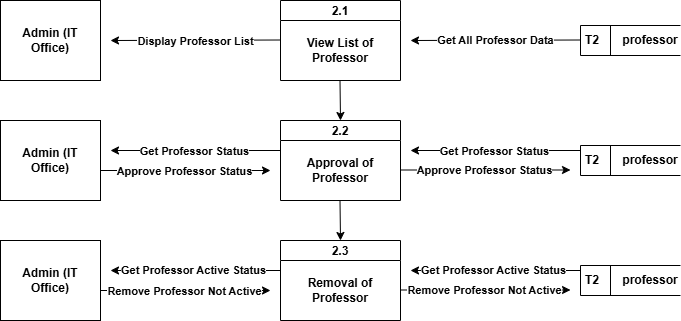

The diagram above was exported from draw.io. Its source (the exported page's mxGraphModel, read from the mxfile embedded in the PNG):
<mxGraphModel dx="1034" dy="618" grid="1" gridSize="10" guides="1" tooltips="1" connect="1" arrows="1" fold="1" page="1" pageScale="1" pageWidth="850" pageHeight="1100" math="0" shadow="0">
  <root>
    <mxCell id="0" />
    <mxCell id="1" parent="0" />
    <mxCell id="XUOqmhMKg-nBqFt3cxcR-1" value="2.1" style="swimlane;fontStyle=1;childLayout=stackLayout;horizontal=1;startSize=20;fillColor=#ffffff;horizontalStack=0;resizeParent=1;resizeParentMax=0;resizeLast=0;collapsible=0;marginBottom=0;swimlaneFillColor=#ffffff;" parent="1" vertex="1">
      <mxGeometry x="340" y="120" width="120" height="80" as="geometry" />
    </mxCell>
    <mxCell id="XUOqmhMKg-nBqFt3cxcR-2" value="&lt;b&gt;View List of Professor&lt;/b&gt;" style="text;html=1;align=center;verticalAlign=middle;whiteSpace=wrap;rounded=0;" parent="XUOqmhMKg-nBqFt3cxcR-1" vertex="1">
      <mxGeometry y="20" width="120" height="60" as="geometry" />
    </mxCell>
    <mxCell id="XUOqmhMKg-nBqFt3cxcR-3" value="" style="html=1;dashed=0;whiteSpace=wrap;" parent="1" vertex="1">
      <mxGeometry x="60" y="120" width="100" height="80" as="geometry" />
    </mxCell>
    <mxCell id="XUOqmhMKg-nBqFt3cxcR-4" value="&lt;b&gt;T2&lt;/b&gt;" style="html=1;dashed=0;whiteSpace=wrap;shape=mxgraph.dfd.dataStoreID;align=left;spacingLeft=3;points=[[0,0],[0.5,0],[1,0],[0,0.5],[1,0.5],[0,1],[0.5,1],[1,1]];" parent="1" vertex="1">
      <mxGeometry x="640" y="145" width="100" height="30" as="geometry" />
    </mxCell>
    <mxCell id="XUOqmhMKg-nBqFt3cxcR-6" value="&lt;b&gt;professor&lt;/b&gt;" style="text;html=1;align=center;verticalAlign=middle;whiteSpace=wrap;rounded=0;" parent="1" vertex="1">
      <mxGeometry x="680" y="145" width="60" height="30" as="geometry" />
    </mxCell>
    <mxCell id="XUOqmhMKg-nBqFt3cxcR-25" value="&lt;b&gt;Admin (IT Office)&lt;/b&gt;" style="text;html=1;align=center;verticalAlign=middle;whiteSpace=wrap;rounded=0;" parent="1" vertex="1">
      <mxGeometry x="80" y="145" width="60" height="30" as="geometry" />
    </mxCell>
    <mxCell id="XUOqmhMKg-nBqFt3cxcR-26" value="" style="endArrow=classic;html=1;rounded=0;" parent="1" edge="1">
      <mxGeometry width="50" height="50" relative="1" as="geometry">
        <mxPoint x="399.5" y="200" as="sourcePoint" />
        <mxPoint x="400" y="240" as="targetPoint" />
      </mxGeometry>
    </mxCell>
    <mxCell id="-FVSs3Kkifwa0LH2x_0T-3" value="" style="endArrow=classic;html=1;rounded=0;" parent="1" edge="1">
      <mxGeometry width="50" height="50" relative="1" as="geometry">
        <mxPoint x="640" y="159.5" as="sourcePoint" />
        <mxPoint x="470" y="160" as="targetPoint" />
      </mxGeometry>
    </mxCell>
    <mxCell id="bFDS5DB5BshxvQOPdp7t-1" value="&lt;b&gt;Get All Professor Data&lt;/b&gt;" style="edgeLabel;html=1;align=center;verticalAlign=middle;resizable=0;points=[];" parent="-FVSs3Kkifwa0LH2x_0T-3" connectable="0" vertex="1">
      <mxGeometry x="0.007" relative="1" as="geometry">
        <mxPoint as="offset" />
      </mxGeometry>
    </mxCell>
    <mxCell id="-FVSs3Kkifwa0LH2x_0T-5" value="" style="endArrow=classic;html=1;rounded=0;" parent="1" edge="1">
      <mxGeometry width="50" height="50" relative="1" as="geometry">
        <mxPoint x="340" y="159.5" as="sourcePoint" />
        <mxPoint x="170" y="160" as="targetPoint" />
      </mxGeometry>
    </mxCell>
    <mxCell id="-FVSs3Kkifwa0LH2x_0T-6" value="&lt;b&gt;Display Professor List&lt;/b&gt;" style="edgeLabel;html=1;align=center;verticalAlign=middle;resizable=0;points=[];" parent="-FVSs3Kkifwa0LH2x_0T-5" connectable="0" vertex="1">
      <mxGeometry x="0.0071" y="1" relative="1" as="geometry">
        <mxPoint as="offset" />
      </mxGeometry>
    </mxCell>
    <mxCell id="bFDS5DB5BshxvQOPdp7t-2" value="2.2" style="swimlane;fontStyle=1;childLayout=stackLayout;horizontal=1;startSize=20;fillColor=#ffffff;horizontalStack=0;resizeParent=1;resizeParentMax=0;resizeLast=0;collapsible=0;marginBottom=0;swimlaneFillColor=#ffffff;" parent="1" vertex="1">
      <mxGeometry x="340" y="240" width="120" height="80" as="geometry" />
    </mxCell>
    <mxCell id="bFDS5DB5BshxvQOPdp7t-3" value="&lt;b&gt;Approval of Professor&lt;/b&gt;" style="text;html=1;align=center;verticalAlign=middle;whiteSpace=wrap;rounded=0;" parent="bFDS5DB5BshxvQOPdp7t-2" vertex="1">
      <mxGeometry y="20" width="120" height="60" as="geometry" />
    </mxCell>
    <mxCell id="bFDS5DB5BshxvQOPdp7t-4" value="&lt;b&gt;T2&lt;/b&gt;" style="html=1;dashed=0;whiteSpace=wrap;shape=mxgraph.dfd.dataStoreID;align=left;spacingLeft=3;points=[[0,0],[0.5,0],[1,0],[0,0.5],[1,0.5],[0,1],[0.5,1],[1,1]];" parent="1" vertex="1">
      <mxGeometry x="640" y="265" width="100" height="30" as="geometry" />
    </mxCell>
    <mxCell id="bFDS5DB5BshxvQOPdp7t-5" value="&lt;b&gt;professor&lt;/b&gt;" style="text;html=1;align=center;verticalAlign=middle;whiteSpace=wrap;rounded=0;" parent="1" vertex="1">
      <mxGeometry x="680" y="265" width="60" height="30" as="geometry" />
    </mxCell>
    <mxCell id="bFDS5DB5BshxvQOPdp7t-6" value="" style="endArrow=classic;html=1;rounded=0;" parent="1" edge="1">
      <mxGeometry width="50" height="50" relative="1" as="geometry">
        <mxPoint x="640" y="270" as="sourcePoint" />
        <mxPoint x="470" y="270" as="targetPoint" />
      </mxGeometry>
    </mxCell>
    <mxCell id="bFDS5DB5BshxvQOPdp7t-10" value="&lt;b&gt;Get Professor Status&lt;/b&gt;" style="edgeLabel;html=1;align=center;verticalAlign=middle;resizable=0;points=[];" parent="bFDS5DB5BshxvQOPdp7t-6" connectable="0" vertex="1">
      <mxGeometry x="0.0188" relative="1" as="geometry">
        <mxPoint as="offset" />
      </mxGeometry>
    </mxCell>
    <mxCell id="bFDS5DB5BshxvQOPdp7t-8" value="" style="html=1;dashed=0;whiteSpace=wrap;" parent="1" vertex="1">
      <mxGeometry x="60" y="240" width="100" height="80" as="geometry" />
    </mxCell>
    <mxCell id="bFDS5DB5BshxvQOPdp7t-9" value="&lt;b&gt;Admin (IT Office)&lt;/b&gt;" style="text;html=1;align=center;verticalAlign=middle;whiteSpace=wrap;rounded=0;" parent="1" vertex="1">
      <mxGeometry x="80" y="265" width="60" height="30" as="geometry" />
    </mxCell>
    <mxCell id="bFDS5DB5BshxvQOPdp7t-11" value="" style="endArrow=classic;html=1;rounded=0;" parent="1" edge="1">
      <mxGeometry width="50" height="50" relative="1" as="geometry">
        <mxPoint x="340" y="270" as="sourcePoint" />
        <mxPoint x="170" y="270" as="targetPoint" />
      </mxGeometry>
    </mxCell>
    <mxCell id="bFDS5DB5BshxvQOPdp7t-12" value="&lt;b&gt;Get Professor Status&lt;/b&gt;" style="edgeLabel;html=1;align=center;verticalAlign=middle;resizable=0;points=[];" parent="bFDS5DB5BshxvQOPdp7t-11" connectable="0" vertex="1">
      <mxGeometry x="0.0188" relative="1" as="geometry">
        <mxPoint as="offset" />
      </mxGeometry>
    </mxCell>
    <mxCell id="bFDS5DB5BshxvQOPdp7t-13" value="" style="endArrow=classic;html=1;rounded=0;" parent="1" edge="1">
      <mxGeometry width="50" height="50" relative="1" as="geometry">
        <mxPoint x="160" y="290" as="sourcePoint" />
        <mxPoint x="330" y="290" as="targetPoint" />
      </mxGeometry>
    </mxCell>
    <mxCell id="bFDS5DB5BshxvQOPdp7t-14" value="&lt;b&gt;Approve Professor Status&lt;/b&gt;" style="edgeLabel;html=1;align=center;verticalAlign=middle;resizable=0;points=[];" parent="bFDS5DB5BshxvQOPdp7t-13" connectable="0" vertex="1">
      <mxGeometry x="-0.0188" relative="1" as="geometry">
        <mxPoint as="offset" />
      </mxGeometry>
    </mxCell>
    <mxCell id="bFDS5DB5BshxvQOPdp7t-15" value="" style="endArrow=classic;html=1;rounded=0;" parent="1" edge="1">
      <mxGeometry width="50" height="50" relative="1" as="geometry">
        <mxPoint x="460" y="289.5" as="sourcePoint" />
        <mxPoint x="630" y="289.5" as="targetPoint" />
      </mxGeometry>
    </mxCell>
    <mxCell id="bFDS5DB5BshxvQOPdp7t-16" value="&lt;b&gt;Approve Professor Status&lt;/b&gt;" style="edgeLabel;html=1;align=center;verticalAlign=middle;resizable=0;points=[];" parent="bFDS5DB5BshxvQOPdp7t-15" connectable="0" vertex="1">
      <mxGeometry x="-0.0188" relative="1" as="geometry">
        <mxPoint as="offset" />
      </mxGeometry>
    </mxCell>
    <mxCell id="bFDS5DB5BshxvQOPdp7t-17" value="" style="endArrow=classic;html=1;rounded=0;" parent="1" edge="1">
      <mxGeometry width="50" height="50" relative="1" as="geometry">
        <mxPoint x="399.5" y="320" as="sourcePoint" />
        <mxPoint x="400" y="360" as="targetPoint" />
      </mxGeometry>
    </mxCell>
    <mxCell id="bFDS5DB5BshxvQOPdp7t-18" value="2.3" style="swimlane;fontStyle=1;childLayout=stackLayout;horizontal=1;startSize=20;fillColor=#ffffff;horizontalStack=0;resizeParent=1;resizeParentMax=0;resizeLast=0;collapsible=0;marginBottom=0;swimlaneFillColor=#ffffff;" parent="1" vertex="1">
      <mxGeometry x="340" y="360" width="120" height="80" as="geometry" />
    </mxCell>
    <mxCell id="bFDS5DB5BshxvQOPdp7t-19" value="&lt;b&gt;Removal of Professor&lt;/b&gt;" style="text;html=1;align=center;verticalAlign=middle;whiteSpace=wrap;rounded=0;" parent="bFDS5DB5BshxvQOPdp7t-18" vertex="1">
      <mxGeometry y="20" width="120" height="60" as="geometry" />
    </mxCell>
    <mxCell id="bFDS5DB5BshxvQOPdp7t-20" value="&lt;b&gt;T2&lt;/b&gt;" style="html=1;dashed=0;whiteSpace=wrap;shape=mxgraph.dfd.dataStoreID;align=left;spacingLeft=3;points=[[0,0],[0.5,0],[1,0],[0,0.5],[1,0.5],[0,1],[0.5,1],[1,1]];" parent="1" vertex="1">
      <mxGeometry x="640" y="385" width="100" height="30" as="geometry" />
    </mxCell>
    <mxCell id="bFDS5DB5BshxvQOPdp7t-21" value="&lt;b&gt;professor&lt;/b&gt;" style="text;html=1;align=center;verticalAlign=middle;whiteSpace=wrap;rounded=0;" parent="1" vertex="1">
      <mxGeometry x="680" y="385" width="60" height="30" as="geometry" />
    </mxCell>
    <mxCell id="bFDS5DB5BshxvQOPdp7t-22" value="" style="endArrow=classic;html=1;rounded=0;" parent="1" edge="1">
      <mxGeometry width="50" height="50" relative="1" as="geometry">
        <mxPoint x="640" y="390" as="sourcePoint" />
        <mxPoint x="470" y="390" as="targetPoint" />
      </mxGeometry>
    </mxCell>
    <mxCell id="bFDS5DB5BshxvQOPdp7t-23" value="&lt;b&gt;Get Professor Active Status&lt;/b&gt;" style="edgeLabel;html=1;align=center;verticalAlign=middle;resizable=0;points=[];" parent="bFDS5DB5BshxvQOPdp7t-22" connectable="0" vertex="1">
      <mxGeometry x="0.0306" y="-1" relative="1" as="geometry">
        <mxPoint as="offset" />
      </mxGeometry>
    </mxCell>
    <mxCell id="bFDS5DB5BshxvQOPdp7t-28" value="" style="html=1;dashed=0;whiteSpace=wrap;" parent="1" vertex="1">
      <mxGeometry x="60" y="360" width="100" height="80" as="geometry" />
    </mxCell>
    <mxCell id="bFDS5DB5BshxvQOPdp7t-29" value="&lt;b&gt;Admin (IT Office)&lt;/b&gt;" style="text;html=1;align=center;verticalAlign=middle;whiteSpace=wrap;rounded=0;" parent="1" vertex="1">
      <mxGeometry x="80" y="385" width="60" height="30" as="geometry" />
    </mxCell>
    <mxCell id="bFDS5DB5BshxvQOPdp7t-30" value="" style="endArrow=classic;html=1;rounded=0;" parent="1" edge="1">
      <mxGeometry width="50" height="50" relative="1" as="geometry">
        <mxPoint x="340" y="390" as="sourcePoint" />
        <mxPoint x="170" y="390" as="targetPoint" />
      </mxGeometry>
    </mxCell>
    <mxCell id="bFDS5DB5BshxvQOPdp7t-31" value="&lt;b&gt;Get Professor Active Status&lt;/b&gt;" style="edgeLabel;html=1;align=center;verticalAlign=middle;resizable=0;points=[];" parent="bFDS5DB5BshxvQOPdp7t-30" connectable="0" vertex="1">
      <mxGeometry x="0.0306" y="-1" relative="1" as="geometry">
        <mxPoint as="offset" />
      </mxGeometry>
    </mxCell>
    <mxCell id="bFDS5DB5BshxvQOPdp7t-32" value="" style="endArrow=classic;html=1;rounded=0;" parent="1" edge="1">
      <mxGeometry width="50" height="50" relative="1" as="geometry">
        <mxPoint x="160" y="410" as="sourcePoint" />
        <mxPoint x="330" y="410" as="targetPoint" />
      </mxGeometry>
    </mxCell>
    <mxCell id="bFDS5DB5BshxvQOPdp7t-33" value="&lt;b&gt;Remove Professor Not Active&lt;/b&gt;" style="edgeLabel;html=1;align=center;verticalAlign=middle;resizable=0;points=[];" parent="bFDS5DB5BshxvQOPdp7t-32" connectable="0" vertex="1">
      <mxGeometry x="-0.0188" relative="1" as="geometry">
        <mxPoint as="offset" />
      </mxGeometry>
    </mxCell>
    <mxCell id="bFDS5DB5BshxvQOPdp7t-34" value="" style="endArrow=classic;html=1;rounded=0;" parent="1" edge="1">
      <mxGeometry width="50" height="50" relative="1" as="geometry">
        <mxPoint x="460" y="409.5" as="sourcePoint" />
        <mxPoint x="630" y="409.5" as="targetPoint" />
      </mxGeometry>
    </mxCell>
    <mxCell id="bFDS5DB5BshxvQOPdp7t-35" value="&lt;b&gt;Remove Professor Not Active&lt;/b&gt;" style="edgeLabel;html=1;align=center;verticalAlign=middle;resizable=0;points=[];" parent="bFDS5DB5BshxvQOPdp7t-34" connectable="0" vertex="1">
      <mxGeometry x="-0.0188" relative="1" as="geometry">
        <mxPoint as="offset" />
      </mxGeometry>
    </mxCell>
  </root>
</mxGraphModel>